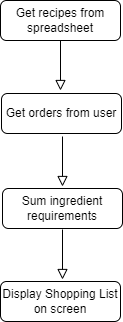

The diagram above was exported from draw.io. Its source (the exported page's mxGraphModel, read from the mxfile embedded in the PNG):
<mxGraphModel dx="1422" dy="794" grid="1" gridSize="10" guides="1" tooltips="1" connect="1" arrows="1" fold="1" page="1" pageScale="1" pageWidth="827" pageHeight="1169" math="0" shadow="0">
  <root>
    <mxCell id="WIyWlLk6GJQsqaUBKTNV-0" />
    <mxCell id="WIyWlLk6GJQsqaUBKTNV-1" parent="WIyWlLk6GJQsqaUBKTNV-0" />
    <mxCell id="WIyWlLk6GJQsqaUBKTNV-2" value="" style="rounded=0;html=1;jettySize=auto;orthogonalLoop=1;fontSize=11;endArrow=block;endFill=0;endSize=8;strokeWidth=1;shadow=0;labelBackgroundColor=none;edgeStyle=orthogonalEdgeStyle;" parent="WIyWlLk6GJQsqaUBKTNV-1" source="WIyWlLk6GJQsqaUBKTNV-3" edge="1">
      <mxGeometry relative="1" as="geometry">
        <mxPoint x="220" y="170" as="targetPoint" />
      </mxGeometry>
    </mxCell>
    <mxCell id="WIyWlLk6GJQsqaUBKTNV-3" value="Get recipes from spreadsheet&lt;br&gt;" style="rounded=1;whiteSpace=wrap;html=1;fontSize=12;glass=0;strokeWidth=1;shadow=0;" parent="WIyWlLk6GJQsqaUBKTNV-1" vertex="1">
      <mxGeometry x="160" y="80" width="120" height="40" as="geometry" />
    </mxCell>
    <mxCell id="WIyWlLk6GJQsqaUBKTNV-11" value="Display Shopping List on screen" style="rounded=1;whiteSpace=wrap;html=1;fontSize=12;glass=0;strokeWidth=1;shadow=0;" parent="WIyWlLk6GJQsqaUBKTNV-1" vertex="1">
      <mxGeometry x="160" y="361" width="120" height="40" as="geometry" />
    </mxCell>
    <mxCell id="WIyWlLk6GJQsqaUBKTNV-12" value="Sum ingredient requirements" style="rounded=1;whiteSpace=wrap;html=1;fontSize=12;glass=0;strokeWidth=1;shadow=0;" parent="WIyWlLk6GJQsqaUBKTNV-1" vertex="1">
      <mxGeometry x="162" y="268" width="120" height="40" as="geometry" />
    </mxCell>
    <mxCell id="w0MfG8rrdPYMYshKm0LT-0" value="Get orders from user&lt;br&gt;" style="rounded=1;whiteSpace=wrap;html=1;fontSize=12;glass=0;strokeWidth=1;shadow=0;" vertex="1" parent="WIyWlLk6GJQsqaUBKTNV-1">
      <mxGeometry x="161" y="173" width="120" height="40" as="geometry" />
    </mxCell>
    <mxCell id="w0MfG8rrdPYMYshKm0LT-1" value="" style="rounded=0;html=1;jettySize=auto;orthogonalLoop=1;fontSize=11;endArrow=block;endFill=0;endSize=8;strokeWidth=1;shadow=0;labelBackgroundColor=none;edgeStyle=orthogonalEdgeStyle;" edge="1" parent="WIyWlLk6GJQsqaUBKTNV-1">
      <mxGeometry relative="1" as="geometry">
        <mxPoint x="222" y="216" as="sourcePoint" />
        <mxPoint x="222" y="266" as="targetPoint" />
      </mxGeometry>
    </mxCell>
    <mxCell id="w0MfG8rrdPYMYshKm0LT-3" value="" style="rounded=0;html=1;jettySize=auto;orthogonalLoop=1;fontSize=11;endArrow=block;endFill=0;endSize=8;strokeWidth=1;shadow=0;labelBackgroundColor=none;edgeStyle=orthogonalEdgeStyle;" edge="1" parent="WIyWlLk6GJQsqaUBKTNV-1">
      <mxGeometry relative="1" as="geometry">
        <mxPoint x="222" y="309" as="sourcePoint" />
        <mxPoint x="222" y="359" as="targetPoint" />
      </mxGeometry>
    </mxCell>
  </root>
</mxGraphModel>